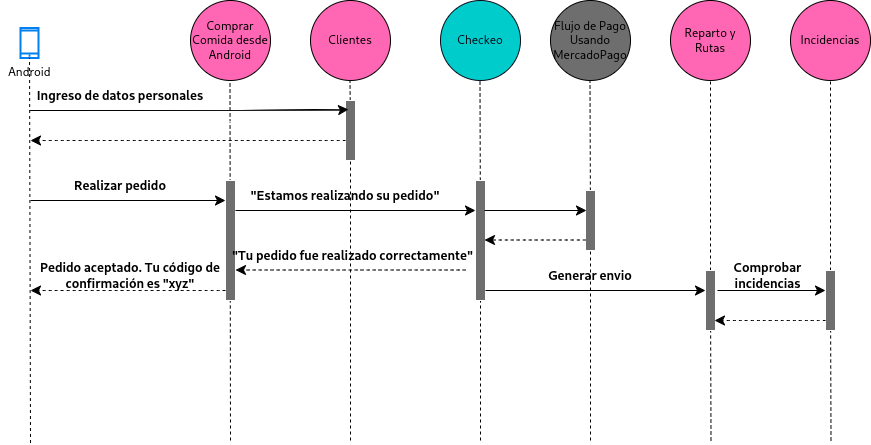

The diagram above was exported from draw.io. Its source (the exported page's mxGraphModel, read from the mxfile embedded in the PNG):
<mxGraphModel dx="1730" dy="448" grid="1" gridSize="10" guides="1" tooltips="1" connect="1" arrows="1" fold="1" page="1" pageScale="1" pageWidth="850" pageHeight="1100" math="0" shadow="0">
  <root>
    <mxCell id="0" />
    <mxCell id="1" parent="0" />
    <mxCell id="aUR89K2e0RCdSOtJnT0R-1" value="Clientes" style="ellipse;whiteSpace=wrap;html=1;aspect=fixed;fillColor=#ff66b3;gradientColor=none;fontColor=#000000;strokeColor=#000000;" vertex="1" parent="1">
      <mxGeometry x="160" y="40" width="80" height="80" as="geometry" />
    </mxCell>
    <mxCell id="aUR89K2e0RCdSOtJnT0R-3" value="Comprar Comida desde Android" style="ellipse;whiteSpace=wrap;html=1;aspect=fixed;fillColor=#ff66b3;gradientColor=none;fontColor=#000000;strokeColor=#000000;" vertex="1" parent="1">
      <mxGeometry x="40" y="40" width="80" height="80" as="geometry" />
    </mxCell>
    <mxCell id="aUR89K2e0RCdSOtJnT0R-6" value="Incidencias" style="ellipse;whiteSpace=wrap;html=1;aspect=fixed;fillColor=#ff66b3;gradientColor=none;fontColor=#000000;strokeColor=#000000;" vertex="1" parent="1">
      <mxGeometry x="640" y="40" width="80" height="80" as="geometry" />
    </mxCell>
    <mxCell id="aUR89K2e0RCdSOtJnT0R-7" value="Reparto y Rutas" style="ellipse;whiteSpace=wrap;html=1;aspect=fixed;fillColor=#ff66b3;gradientColor=none;fontColor=#000000;strokeColor=#000000;" vertex="1" parent="1">
      <mxGeometry x="520" y="40" width="80" height="80" as="geometry" />
    </mxCell>
    <mxCell id="aUR89K2e0RCdSOtJnT0R-8" value="Checkeo" style="ellipse;whiteSpace=wrap;html=1;aspect=fixed;fillColor=#00CCCC;gradientColor=none;fontColor=#070C19;strokeColor=#070C19;" vertex="1" parent="1">
      <mxGeometry x="290" y="40" width="80" height="80" as="geometry" />
    </mxCell>
    <mxCell id="aUR89K2e0RCdSOtJnT0R-9" value="Flujo de Pago Usando MercadoPago" style="ellipse;whiteSpace=wrap;html=1;aspect=fixed;fillColor=#6E6E6E;gradientColor=none;fontColor=#000000;strokeColor=#000000;" vertex="1" parent="1">
      <mxGeometry x="400" y="40" width="80" height="80" as="geometry" />
    </mxCell>
    <mxCell id="aUR89K2e0RCdSOtJnT0R-10" value="Android&lt;div&gt;&lt;br&gt;&lt;/div&gt;" style="html=1;verticalLabelPosition=bottom;align=center;labelBackgroundColor=#ffffff;verticalAlign=top;strokeWidth=2;strokeColor=#0080F0;shadow=0;dashed=0;shape=mxgraph.ios7.icons.smartphone;" vertex="1" parent="1">
      <mxGeometry x="-130" y="67.5" width="18" height="30" as="geometry" />
    </mxCell>
    <mxCell id="aUR89K2e0RCdSOtJnT0R-11" value="" style="endArrow=none;dashed=1;html=1;rounded=0;" edge="1" parent="1" target="aUR89K2e0RCdSOtJnT0R-10">
      <mxGeometry width="50" height="50" relative="1" as="geometry">
        <mxPoint x="-120" y="482.5" as="sourcePoint" />
        <mxPoint x="-96" y="212.5" as="targetPoint" />
      </mxGeometry>
    </mxCell>
    <mxCell id="aUR89K2e0RCdSOtJnT0R-17" value="" style="endArrow=none;dashed=1;html=1;rounded=0;" edge="1" parent="1">
      <mxGeometry width="50" height="50" relative="1" as="geometry">
        <mxPoint x="80" y="480" as="sourcePoint" />
        <mxPoint x="79.5" y="120" as="targetPoint" />
      </mxGeometry>
    </mxCell>
    <mxCell id="aUR89K2e0RCdSOtJnT0R-19" value="" style="endArrow=none;dashed=1;html=1;rounded=0;" edge="1" parent="1" source="aUR89K2e0RCdSOtJnT0R-27">
      <mxGeometry width="50" height="50" relative="1" as="geometry">
        <mxPoint x="200" y="480" as="sourcePoint" />
        <mxPoint x="199.5" y="120" as="targetPoint" />
      </mxGeometry>
    </mxCell>
    <mxCell id="aUR89K2e0RCdSOtJnT0R-20" value="" style="endArrow=none;dashed=1;html=1;rounded=0;" edge="1" parent="1" source="aUR89K2e0RCdSOtJnT0R-44">
      <mxGeometry width="50" height="50" relative="1" as="geometry">
        <mxPoint x="330" y="480" as="sourcePoint" />
        <mxPoint x="329.5" y="120" as="targetPoint" />
      </mxGeometry>
    </mxCell>
    <mxCell id="aUR89K2e0RCdSOtJnT0R-21" value="" style="endArrow=none;dashed=1;html=1;rounded=0;" edge="1" parent="1" source="aUR89K2e0RCdSOtJnT0R-48">
      <mxGeometry width="50" height="50" relative="1" as="geometry">
        <mxPoint x="440" y="480" as="sourcePoint" />
        <mxPoint x="439.5" y="120" as="targetPoint" />
      </mxGeometry>
    </mxCell>
    <mxCell id="aUR89K2e0RCdSOtJnT0R-23" value="" style="endArrow=none;dashed=1;html=1;rounded=0;" edge="1" parent="1" source="aUR89K2e0RCdSOtJnT0R-57">
      <mxGeometry width="50" height="50" relative="1" as="geometry">
        <mxPoint x="560.5" y="480" as="sourcePoint" />
        <mxPoint x="560" y="120" as="targetPoint" />
      </mxGeometry>
    </mxCell>
    <mxCell id="aUR89K2e0RCdSOtJnT0R-24" value="" style="endArrow=none;dashed=1;html=1;rounded=0;" edge="1" parent="1" source="aUR89K2e0RCdSOtJnT0R-60">
      <mxGeometry width="50" height="50" relative="1" as="geometry">
        <mxPoint x="680.5" y="480" as="sourcePoint" />
        <mxPoint x="680" y="120" as="targetPoint" />
      </mxGeometry>
    </mxCell>
    <mxCell id="aUR89K2e0RCdSOtJnT0R-28" value="" style="endArrow=none;dashed=1;html=1;rounded=0;" edge="1" parent="1" target="aUR89K2e0RCdSOtJnT0R-27">
      <mxGeometry width="50" height="50" relative="1" as="geometry">
        <mxPoint x="200" y="480" as="sourcePoint" />
        <mxPoint x="199.5" y="120" as="targetPoint" />
      </mxGeometry>
    </mxCell>
    <mxCell id="aUR89K2e0RCdSOtJnT0R-27" value="" style="rounded=0;whiteSpace=wrap;html=1;direction=south;gradientColor=none;fillColor=#6E6E6E;strokeColor=#FFFFFF;" vertex="1" parent="1">
      <mxGeometry x="195" y="140" width="10" height="60" as="geometry" />
    </mxCell>
    <mxCell id="aUR89K2e0RCdSOtJnT0R-33" value="" style="endArrow=none;html=1;rounded=0;entryX=0.367;entryY=1;entryDx=0;entryDy=0;entryPerimeter=0;strokeColor=#FFFFFF;" edge="1" parent="1" target="aUR89K2e0RCdSOtJnT0R-27">
      <mxGeometry width="50" height="50" relative="1" as="geometry">
        <mxPoint x="-120" y="160" as="sourcePoint" />
        <mxPoint x="70" y="200" as="targetPoint" />
      </mxGeometry>
    </mxCell>
    <mxCell id="aUR89K2e0RCdSOtJnT0R-34" value="" style="endArrow=classic;html=1;rounded=0;fontSize=12;startSize=8;endSize=8;curved=1;entryX=0.15;entryY=0.7;entryDx=0;entryDy=0;entryPerimeter=0;" edge="1" parent="1" target="aUR89K2e0RCdSOtJnT0R-27">
      <mxGeometry width="50" height="50" relative="1" as="geometry">
        <mxPoint x="-120" y="150" as="sourcePoint" />
        <mxPoint x="190" y="150" as="targetPoint" />
        <Array as="points">
          <mxPoint x="180" y="150" />
        </Array>
      </mxGeometry>
    </mxCell>
    <mxCell id="aUR89K2e0RCdSOtJnT0R-35" value="" style="endArrow=classic;html=1;rounded=0;fontSize=12;startSize=8;endSize=8;curved=1;dashed=1;" edge="1" parent="1">
      <mxGeometry width="50" height="50" relative="1" as="geometry">
        <mxPoint x="195" y="180" as="sourcePoint" />
        <mxPoint x="-120" y="180" as="targetPoint" />
      </mxGeometry>
    </mxCell>
    <mxCell id="aUR89K2e0RCdSOtJnT0R-36" value="Ingreso de datos personales" style="text;html=1;align=center;verticalAlign=middle;whiteSpace=wrap;rounded=0;fontSize=13;fontStyle=1" vertex="1" parent="1">
      <mxGeometry x="-150" y="120" width="240" height="30" as="geometry" />
    </mxCell>
    <mxCell id="aUR89K2e0RCdSOtJnT0R-37" value="" style="rounded=0;whiteSpace=wrap;html=1;direction=south;gradientColor=none;fillColor=#6E6E6E;strokeColor=#FFFFFF;" vertex="1" parent="1">
      <mxGeometry x="75" y="220" width="10" height="120" as="geometry" />
    </mxCell>
    <mxCell id="aUR89K2e0RCdSOtJnT0R-39" value="" style="endArrow=classic;html=1;rounded=0;fontSize=12;startSize=8;endSize=8;curved=1;" edge="1" parent="1">
      <mxGeometry width="50" height="50" relative="1" as="geometry">
        <mxPoint x="-120" y="240" as="sourcePoint" />
        <mxPoint x="75" y="240" as="targetPoint" />
      </mxGeometry>
    </mxCell>
    <mxCell id="aUR89K2e0RCdSOtJnT0R-40" value="" style="endArrow=classic;html=1;rounded=0;fontSize=12;startSize=8;endSize=8;curved=1;dashed=1;" edge="1" parent="1">
      <mxGeometry width="50" height="50" relative="1" as="geometry">
        <mxPoint x="75" y="330" as="sourcePoint" />
        <mxPoint x="-120" y="330" as="targetPoint" />
      </mxGeometry>
    </mxCell>
    <mxCell id="aUR89K2e0RCdSOtJnT0R-42" value="Pedido aceptado. Tu código de confirmación es &quot;xyz&quot;" style="text;html=1;align=center;verticalAlign=middle;whiteSpace=wrap;rounded=0;fontSize=13;fontStyle=1" vertex="1" parent="1">
      <mxGeometry x="-140" y="300" width="240" height="30" as="geometry" />
    </mxCell>
    <mxCell id="aUR89K2e0RCdSOtJnT0R-43" value="Realizar pedido" style="text;html=1;align=center;verticalAlign=middle;whiteSpace=wrap;rounded=0;fontSize=13;fontStyle=1" vertex="1" parent="1">
      <mxGeometry x="-150" y="210" width="240" height="30" as="geometry" />
    </mxCell>
    <mxCell id="aUR89K2e0RCdSOtJnT0R-45" value="" style="endArrow=none;dashed=1;html=1;rounded=0;" edge="1" parent="1" target="aUR89K2e0RCdSOtJnT0R-44">
      <mxGeometry width="50" height="50" relative="1" as="geometry">
        <mxPoint x="330" y="480" as="sourcePoint" />
        <mxPoint x="319.5" y="120" as="targetPoint" />
      </mxGeometry>
    </mxCell>
    <mxCell id="aUR89K2e0RCdSOtJnT0R-44" value="" style="rounded=0;whiteSpace=wrap;html=1;direction=south;gradientColor=none;fillColor=#6E6E6E;strokeColor=#FFFFFF;" vertex="1" parent="1">
      <mxGeometry x="325" y="220" width="10" height="120" as="geometry" />
    </mxCell>
    <mxCell id="aUR89K2e0RCdSOtJnT0R-46" value="" style="endArrow=classic;html=1;rounded=0;fontSize=12;startSize=8;endSize=8;curved=1;entryX=0.25;entryY=1;entryDx=0;entryDy=0;" edge="1" parent="1">
      <mxGeometry width="50" height="50" relative="1" as="geometry">
        <mxPoint x="85" y="250" as="sourcePoint" />
        <mxPoint x="325" y="250" as="targetPoint" />
      </mxGeometry>
    </mxCell>
    <mxCell id="aUR89K2e0RCdSOtJnT0R-49" value="" style="endArrow=none;dashed=1;html=1;rounded=0;" edge="1" parent="1" target="aUR89K2e0RCdSOtJnT0R-48">
      <mxGeometry width="50" height="50" relative="1" as="geometry">
        <mxPoint x="440" y="480" as="sourcePoint" />
        <mxPoint x="439.5" y="120" as="targetPoint" />
      </mxGeometry>
    </mxCell>
    <mxCell id="aUR89K2e0RCdSOtJnT0R-48" value="" style="rounded=0;whiteSpace=wrap;html=1;direction=south;gradientColor=none;fillColor=#6E6E6E;strokeColor=#FFFFFF;" vertex="1" parent="1">
      <mxGeometry x="435" y="230" width="10" height="60" as="geometry" />
    </mxCell>
    <mxCell id="aUR89K2e0RCdSOtJnT0R-50" value="" style="endArrow=classic;html=1;rounded=0;fontSize=12;startSize=8;endSize=8;curved=1;" edge="1" parent="1">
      <mxGeometry width="50" height="50" relative="1" as="geometry">
        <mxPoint x="334" y="250" as="sourcePoint" />
        <mxPoint x="436" y="250" as="targetPoint" />
      </mxGeometry>
    </mxCell>
    <mxCell id="aUR89K2e0RCdSOtJnT0R-51" value="" style="endArrow=classic;html=1;rounded=0;fontSize=12;startSize=8;endSize=8;curved=1;dashed=1;" edge="1" parent="1">
      <mxGeometry width="50" height="50" relative="1" as="geometry">
        <mxPoint x="435" y="279.5" as="sourcePoint" />
        <mxPoint x="334" y="279.5" as="targetPoint" />
      </mxGeometry>
    </mxCell>
    <mxCell id="aUR89K2e0RCdSOtJnT0R-52" value="" style="endArrow=classic;html=1;rounded=0;fontSize=12;startSize=8;endSize=8;curved=1;entryX=0.25;entryY=1;entryDx=0;entryDy=0;dashed=1;" edge="1" parent="1">
      <mxGeometry width="50" height="50" relative="1" as="geometry">
        <mxPoint x="315" y="309.5" as="sourcePoint" />
        <mxPoint x="85" y="309.5" as="targetPoint" />
      </mxGeometry>
    </mxCell>
    <mxCell id="aUR89K2e0RCdSOtJnT0R-53" value="&quot;Estamos realizando su pedido&quot;" style="text;html=1;align=center;verticalAlign=middle;whiteSpace=wrap;rounded=0;fontSize=13;fontStyle=1" vertex="1" parent="1">
      <mxGeometry x="75" y="220" width="240" height="30" as="geometry" />
    </mxCell>
    <mxCell id="aUR89K2e0RCdSOtJnT0R-54" value="&quot;Tu pedido fue realizado correctamente&quot;" style="text;html=1;align=center;verticalAlign=middle;whiteSpace=wrap;rounded=0;fontSize=13;fontStyle=1" vertex="1" parent="1">
      <mxGeometry x="80" y="280" width="245" height="30" as="geometry" />
    </mxCell>
    <mxCell id="aUR89K2e0RCdSOtJnT0R-56" value="" style="endArrow=classic;html=1;rounded=0;fontSize=12;startSize=8;endSize=8;curved=1;" edge="1" parent="1">
      <mxGeometry width="50" height="50" relative="1" as="geometry">
        <mxPoint x="335" y="330" as="sourcePoint" />
        <mxPoint x="555" y="330" as="targetPoint" />
      </mxGeometry>
    </mxCell>
    <mxCell id="aUR89K2e0RCdSOtJnT0R-58" value="" style="endArrow=none;dashed=1;html=1;rounded=0;" edge="1" parent="1" target="aUR89K2e0RCdSOtJnT0R-57">
      <mxGeometry width="50" height="50" relative="1" as="geometry">
        <mxPoint x="560.5" y="480" as="sourcePoint" />
        <mxPoint x="560" y="120" as="targetPoint" />
      </mxGeometry>
    </mxCell>
    <mxCell id="aUR89K2e0RCdSOtJnT0R-57" value="" style="rounded=0;whiteSpace=wrap;html=1;direction=south;gradientColor=none;fillColor=#6E6E6E;strokeColor=#FFFFFF;" vertex="1" parent="1">
      <mxGeometry x="555" y="310" width="10" height="60" as="geometry" />
    </mxCell>
    <mxCell id="aUR89K2e0RCdSOtJnT0R-61" value="" style="endArrow=none;dashed=1;html=1;rounded=0;" edge="1" parent="1" target="aUR89K2e0RCdSOtJnT0R-60">
      <mxGeometry width="50" height="50" relative="1" as="geometry">
        <mxPoint x="680.5" y="480" as="sourcePoint" />
        <mxPoint x="680" y="120" as="targetPoint" />
      </mxGeometry>
    </mxCell>
    <mxCell id="aUR89K2e0RCdSOtJnT0R-60" value="" style="rounded=0;whiteSpace=wrap;html=1;direction=south;gradientColor=none;fillColor=#6E6E6E;strokeColor=#FFFFFF;" vertex="1" parent="1">
      <mxGeometry x="675" y="310" width="10" height="60" as="geometry" />
    </mxCell>
    <mxCell id="aUR89K2e0RCdSOtJnT0R-62" value="" style="endArrow=classic;html=1;rounded=0;fontSize=12;startSize=8;endSize=8;curved=1;" edge="1" parent="1">
      <mxGeometry width="50" height="50" relative="1" as="geometry">
        <mxPoint x="567" y="330" as="sourcePoint" />
        <mxPoint x="675" y="330" as="targetPoint" />
      </mxGeometry>
    </mxCell>
    <mxCell id="aUR89K2e0RCdSOtJnT0R-63" value="" style="endArrow=classic;html=1;rounded=0;fontSize=12;startSize=8;endSize=8;curved=1;dashed=1;" edge="1" parent="1">
      <mxGeometry width="50" height="50" relative="1" as="geometry">
        <mxPoint x="675" y="360" as="sourcePoint" />
        <mxPoint x="564" y="360" as="targetPoint" />
      </mxGeometry>
    </mxCell>
    <mxCell id="aUR89K2e0RCdSOtJnT0R-64" value="Generar envio" style="text;html=1;align=center;verticalAlign=middle;whiteSpace=wrap;rounded=0;fontSize=13;fontStyle=1" vertex="1" parent="1">
      <mxGeometry x="320" y="300" width="240" height="30" as="geometry" />
    </mxCell>
    <mxCell id="aUR89K2e0RCdSOtJnT0R-65" value="Comprobar incidencias" style="text;html=1;align=center;verticalAlign=middle;whiteSpace=wrap;rounded=0;fontSize=13;fontStyle=1" vertex="1" parent="1">
      <mxGeometry x="560" y="300" width="115" height="30" as="geometry" />
    </mxCell>
  </root>
</mxGraphModel>